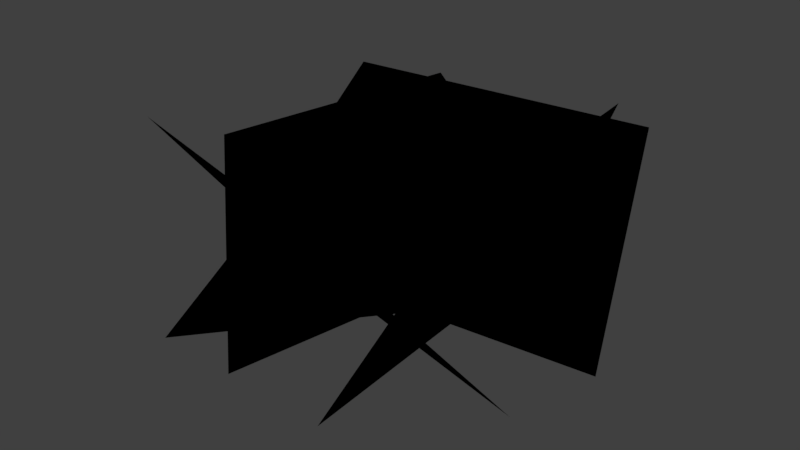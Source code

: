 # Source: foliage2.blend  (saved by Blender 2.78.0; exported with 4.5.12 LTS)
import bpy
from mathutils import Matrix  # noqa: F401  (used for matrix-valued properties, if any)

bpy.ops.wm.read_factory_settings(use_empty=True)
scene = bpy.context.scene
scene.name = 'Scene'

# ---- collections
col_collection_1 = bpy.data.collections.new('Collection 1'); scene.collection.children.link(col_collection_1)

# ---- world
world_world = bpy.data.worlds.new('World'); scene.world = world_world
world_world.color = (0.05088, 0.05088, 0.05088)
world_world.use_sun_shadow = False
world_world.sun_shadow_jitter_overblur = 0.0
world_world.cycles.sampling_method = 'MANUAL'

# ---- meshes
me_grid = bpy.data.meshes.new('Grid')
me_grid.from_pydata([(-1.353, 1.015, -0.03125), (0.6398, 1.189, -0.03125), (-1.217, 1.828, 0.791), (0.3765, 1.967, 0.791), (-0.5881, 0.2263, -0.05), (-0.2282, 2.194, -0.05), (-1.015, 0.6704, 0.8), (-0.7848, 1.93, 0.8), (-0.7119, 2.069, -0.03125), (-0.02783, 0.1893, -0.03125), (0.1167, 2.147, 0.791), (0.6639, 0.6439, 0.791), (0.5083, 0.7472, -0.05), (-1.383, 1.398, -0.05), (0.0806, 0.06021, 0.806), (-1.432, 0.5811, 0.806), (0.2407, 1.792, -0.05), (-1.018, 0.2375, -0.05), (0.5028, 1.197, 0.8), (-0.3028, 0.2026, 0.8)], [], [(0, 1, 3, 2), (4, 5, 7, 6), (8, 9, 11, 10), (12, 13, 15, 14), (16, 17, 19, 18)])
_uv = me_grid.uv_layers.new(name='UVMap')
_uv.uv.foreach_set('vector', [0.001135, -0.03025, 0.9884, -0.03025, 0.9884, 0.9178, 0.001136, 0.9178, 0.0001477, 0.04376, 0.996, 0.04376, 0.996, 1.004, 0.0001478, 1.004, 0.001135, -0.03025, 0.9884, -0.03025, 0.9884, 0.9178, 0.001136, 0.9178, 0.0051, 0.0159, 0.9874, 0.0159, 0.9874, 0.9756, 0.0051, 0.9756, 0.0051, 0.0159, 0.9874, 0.0159, 0.9874, 0.9756, 0.0051, 0.9756])
me_grid.use_remesh_preserve_volume = False
me_grid.use_remesh_preserve_attributes = False
me_grid.use_mirror_vertex_groups = False
me_grid.update()

# ---- objects
ob_grid = bpy.data.objects.new('Grid', me_grid)

# ---- transforms, parenting, visibility, modifiers, constraints
ob_grid.location = (0.4, -1.1, 0.0)
ob_grid.lineart.crease_threshold = 0.0

# ---- collection membership
col_collection_1.objects.link(ob_grid)
def _layer_coll(name, lc=None):
    lc = lc or bpy.context.view_layer.layer_collection
    for c in lc.children:
        if c.name == name: return c
        r = _layer_coll(name, c)
        if r: return r
_layer_coll('Collection 1').holdout = True

# ---- scene / render settings (as saved in the file)
scene.frame_start = 1; scene.frame_end = 250; scene.frame_set(236)
scene.render.engine = 'BLENDER_EEVEE_NEXT'
scene.render.resolution_percentage = 50
scene.render.dither_intensity = 0.0
scene.cycles.use_denoising = False
scene.cycles.samples = 128
scene.cycles.sampling_pattern = 'TABULATED_SOBOL'
scene.cycles.light_sampling_threshold = 0.0
scene.cycles.use_adaptive_sampling = False
scene.cycles.use_light_tree = False
scene.cycles.blur_glossy = 0.0
scene.cycles.sample_clamp_indirect = 0.0
scene.view_settings.view_transform = 'Standard'
bpy.context.view_layer.update()

# ---- added for rendering (the .blend has no active camera and no usable light): camera, sun
cam_auto = bpy.data.cameras.new('AutoCamera')
cam_auto.lens = 50.0
cam_auto.sensor_width = 36.0
cam_auto.clip_end = 1000.0
ob_auto_camera = bpy.data.objects.new('AutoCamera', cam_auto)
scene.collection.objects.link(ob_auto_camera)
ob_auto_camera.location = (2.8942, -3.42709, 2.68069)
ob_auto_camera.rotation_euler = (1.09748, -7.21219e-08, 0.694738)
scene.camera = ob_auto_camera
light_auto_sun = bpy.data.lights.new('AutoSun', 'SUN')
light_auto_sun.energy = 3.0
light_auto_sun.angle = 0.0523599
ob_auto_sun = bpy.data.objects.new('AutoSun', light_auto_sun)
scene.collection.objects.link(ob_auto_sun)
ob_auto_sun.rotation_euler = (0.872665, 0.174533, 0.523599)
bpy.context.view_layer.update()
